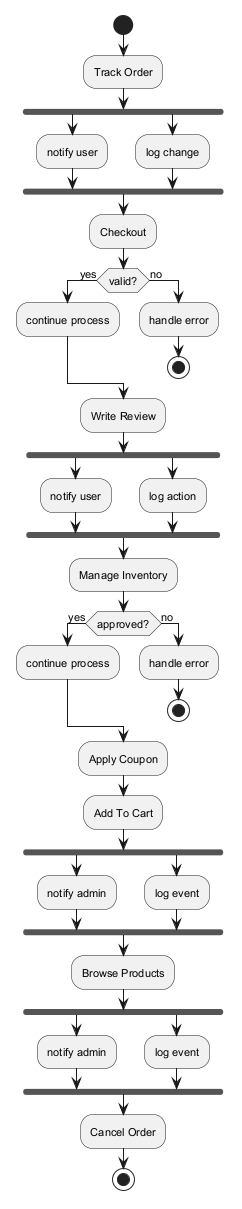

The diagram above was rendered by PlantUML. Its source (embedded in the PNG):
@startuml
skinparam defaultFontSize 11
start
:Track Order;
fork
:notify user;
fork again
:log change;
end fork
:Checkout;
if (valid?) then (yes)
:continue process;
else (no)
:handle error;
stop
endif
:Write Review;
fork
:notify user;
fork again
:log action;
end fork
:Manage Inventory;
if (approved?) then (yes)
:continue process;
else (no)
:handle error;
stop
endif
:Apply Coupon;
:Add To Cart;
fork
:notify admin;
fork again
:log event;
end fork
:Browse Products;
fork
:notify admin;
fork again
:log event;
end fork
:Cancel Order;
stop
@enduml